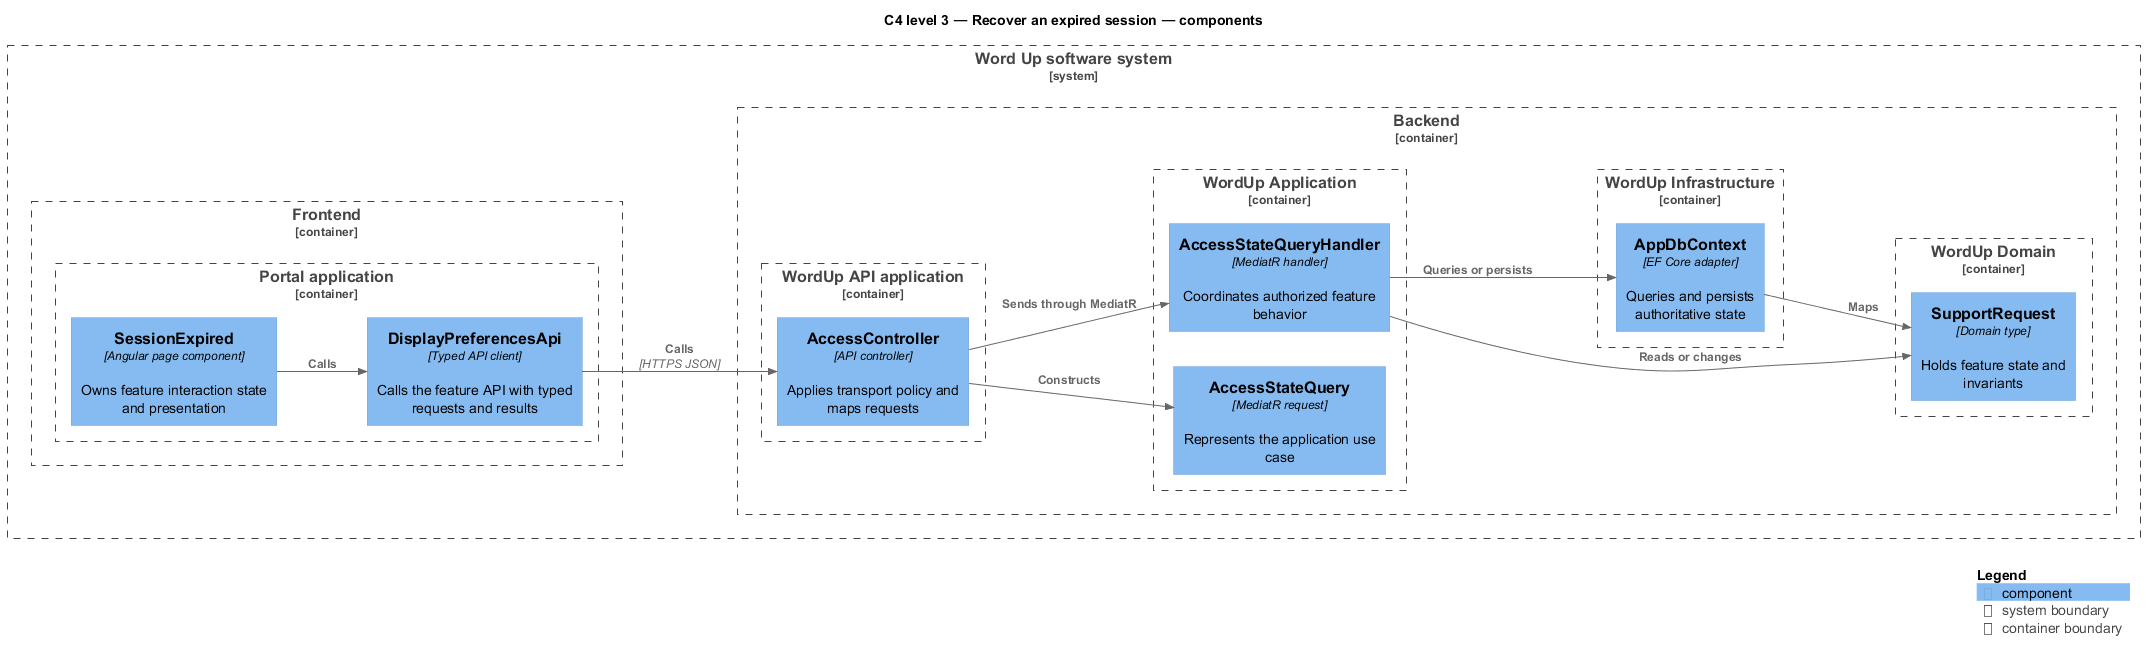

The diagram above was rendered by PlantUML. Its source (embedded in the PNG):
@startuml
!include <C4/C4_Component>
LAYOUT_LEFT_RIGHT()
title C4 level 3 — Recover an expired session — components
System_Boundary(wordup, "Word Up software system") {
  Container_Boundary(frontend, "Frontend") {
    Container_Boundary(frontend_app, "Portal application") {
      Component(page, "SessionExpired", "Angular page component", "Owns feature interaction state and presentation")
      Component(client, "DisplayPreferencesApi", "Typed API client", "Calls the feature API with typed requests and results")
    }
  }
  Container_Boundary(backend, "Backend") {
    Container_Boundary(api_app, "WordUp API application") {
      Component(controller, "AccessController", "API controller", "Applies transport policy and maps requests")
    }
    Container_Boundary(application, "WordUp Application") {
      Component(request, "AccessStateQuery", "MediatR request", "Represents the application use case")
      Component(handler, "AccessStateQueryHandler", "MediatR handler", "Coordinates authorized feature behavior")
    }
    Container_Boundary(domain, "WordUp Domain") {
      Component(entity, "SupportRequest", "Domain type", "Holds feature state and invariants")
    }
    Container_Boundary(infrastructure, "WordUp Infrastructure") {
      Component(persistence, "AppDbContext", "EF Core adapter", "Queries and persists authoritative state")
    }
  }
}
Rel(page, client, "Calls")
Rel(client, controller, "Calls", "HTTPS JSON")
Rel(controller, request, "Constructs")
Rel(controller, handler, "Sends through MediatR")
Rel(handler, entity, "Reads or changes")
Rel(handler, persistence, "Queries or persists")
Rel(persistence, entity, "Maps")
SHOW_LEGEND()
@enduml